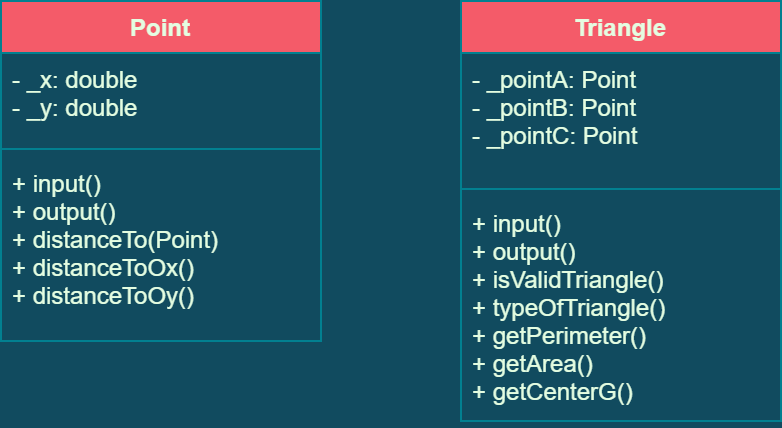

The diagram above was exported from draw.io. Its source (the exported page's mxGraphModel, read from the mxfile embedded in the PNG):
<mxGraphModel dx="994" dy="536" grid="1" gridSize="10" guides="1" tooltips="1" connect="1" arrows="1" fold="1" page="1" pageScale="1" pageWidth="827" pageHeight="1169" background="#114B5F" math="0" shadow="0">
  <root>
    <mxCell id="0" />
    <mxCell id="1" parent="0" />
    <mxCell id="xv1C-VCIXs6LaaJ640i8-1" value="Point" style="swimlane;fontStyle=1;align=center;verticalAlign=top;childLayout=stackLayout;horizontal=1;startSize=26;horizontalStack=0;resizeParent=1;resizeParentMax=0;resizeLast=0;collapsible=1;marginBottom=0;strokeColor=#028090;fontColor=#E4FDE1;fillColor=#F45B69;" parent="1" vertex="1">
      <mxGeometry x="60" y="140" width="160" height="170" as="geometry" />
    </mxCell>
    <mxCell id="xv1C-VCIXs6LaaJ640i8-2" value="- _x: double&#10;- _y: double" style="text;strokeColor=none;fillColor=none;align=left;verticalAlign=top;spacingLeft=4;spacingRight=4;overflow=hidden;rotatable=0;points=[[0,0.5],[1,0.5]];portConstraint=eastwest;fontColor=#E4FDE1;" parent="xv1C-VCIXs6LaaJ640i8-1" vertex="1">
      <mxGeometry y="26" width="160" height="44" as="geometry" />
    </mxCell>
    <mxCell id="xv1C-VCIXs6LaaJ640i8-3" value="" style="line;strokeWidth=1;fillColor=none;align=left;verticalAlign=middle;spacingTop=-1;spacingLeft=3;spacingRight=3;rotatable=0;labelPosition=right;points=[];portConstraint=eastwest;strokeColor=inherit;fontColor=#E4FDE1;" parent="xv1C-VCIXs6LaaJ640i8-1" vertex="1">
      <mxGeometry y="70" width="160" height="8" as="geometry" />
    </mxCell>
    <mxCell id="xv1C-VCIXs6LaaJ640i8-4" value="+ input()&#10;+ output()&#10;+ distanceTo(Point)&#10;+ distanceToOx()&#10;+ distanceToOy()" style="text;strokeColor=none;fillColor=none;align=left;verticalAlign=top;spacingLeft=4;spacingRight=4;overflow=hidden;rotatable=0;points=[[0,0.5],[1,0.5]];portConstraint=eastwest;fontColor=#E4FDE1;" parent="xv1C-VCIXs6LaaJ640i8-1" vertex="1">
      <mxGeometry y="78" width="160" height="92" as="geometry" />
    </mxCell>
    <mxCell id="xv1C-VCIXs6LaaJ640i8-16" value="Triangle" style="swimlane;fontStyle=1;align=center;verticalAlign=top;childLayout=stackLayout;horizontal=1;startSize=26;horizontalStack=0;resizeParent=1;resizeParentMax=0;resizeLast=0;collapsible=1;marginBottom=0;strokeColor=#028090;fontColor=#E4FDE1;fillColor=#F45B69;" parent="1" vertex="1">
      <mxGeometry x="290" y="140" width="160" height="210" as="geometry" />
    </mxCell>
    <mxCell id="xv1C-VCIXs6LaaJ640i8-17" value="- _pointA: Point&#10;- _pointB: Point&#10;- _pointC: Point" style="text;strokeColor=none;fillColor=none;align=left;verticalAlign=top;spacingLeft=4;spacingRight=4;overflow=hidden;rotatable=0;points=[[0,0.5],[1,0.5]];portConstraint=eastwest;fontColor=#E4FDE1;" parent="xv1C-VCIXs6LaaJ640i8-16" vertex="1">
      <mxGeometry y="26" width="160" height="64" as="geometry" />
    </mxCell>
    <mxCell id="xv1C-VCIXs6LaaJ640i8-18" value="" style="line;strokeWidth=1;fillColor=none;align=left;verticalAlign=middle;spacingTop=-1;spacingLeft=3;spacingRight=3;rotatable=0;labelPosition=right;points=[];portConstraint=eastwest;strokeColor=inherit;fontColor=#E4FDE1;" parent="xv1C-VCIXs6LaaJ640i8-16" vertex="1">
      <mxGeometry y="90" width="160" height="8" as="geometry" />
    </mxCell>
    <mxCell id="xv1C-VCIXs6LaaJ640i8-19" value="+ input()&#10;+ output()&#10;+ isValidTriangle()&#10;+ typeOfTriangle()&#10;+ getPerimeter()&#10;+ getArea()&#10;+ getCenterG()" style="text;strokeColor=none;fillColor=none;align=left;verticalAlign=top;spacingLeft=4;spacingRight=4;overflow=hidden;rotatable=0;points=[[0,0.5],[1,0.5]];portConstraint=eastwest;fontColor=#E4FDE1;" parent="xv1C-VCIXs6LaaJ640i8-16" vertex="1">
      <mxGeometry y="98" width="160" height="112" as="geometry" />
    </mxCell>
  </root>
</mxGraphModel>